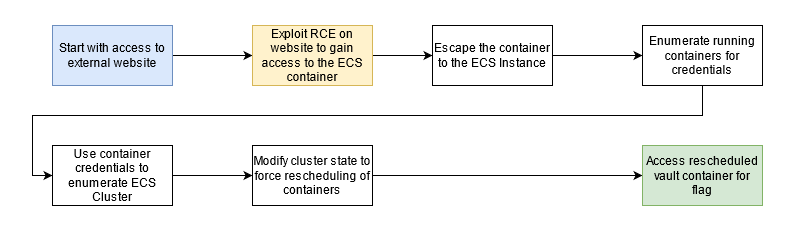

The diagram above was exported from draw.io. Its source (the exported page's mxGraphModel, read from the mxfile embedded in the PNG):
<mxGraphModel dx="1550" dy="852" grid="1" gridSize="10" guides="1" tooltips="1" connect="1" arrows="1" fold="1" page="1" pageScale="1" pageWidth="850" pageHeight="1100" math="0" shadow="0">
  <root>
    <mxCell id="0" />
    <mxCell id="1" parent="0" />
    <mxCell id="r4rLEKhTbTec_gpwytCB-12" style="edgeStyle=orthogonalEdgeStyle;rounded=0;orthogonalLoop=1;jettySize=auto;html=1;entryX=0;entryY=0.5;entryDx=0;entryDy=0;" edge="1" parent="1" source="r4rLEKhTbTec_gpwytCB-1" target="r4rLEKhTbTec_gpwytCB-2">
      <mxGeometry relative="1" as="geometry" />
    </mxCell>
    <mxCell id="r4rLEKhTbTec_gpwytCB-1" value="&lt;div&gt;Start with access to &lt;br&gt;&lt;/div&gt;&lt;div&gt;external website &lt;br&gt;&lt;/div&gt;" style="rounded=0;whiteSpace=wrap;html=1;fillColor=#dae8fc;strokeColor=#6c8ebf;" vertex="1" parent="1">
      <mxGeometry x="50" y="190" width="120" height="60" as="geometry" />
    </mxCell>
    <mxCell id="r4rLEKhTbTec_gpwytCB-11" style="edgeStyle=orthogonalEdgeStyle;rounded=0;orthogonalLoop=1;jettySize=auto;html=1;entryX=0;entryY=0.5;entryDx=0;entryDy=0;" edge="1" parent="1" source="r4rLEKhTbTec_gpwytCB-2" target="r4rLEKhTbTec_gpwytCB-3">
      <mxGeometry relative="1" as="geometry" />
    </mxCell>
    <mxCell id="r4rLEKhTbTec_gpwytCB-2" value="Exploit RCE on website to gain access to the ECS container" style="rounded=0;whiteSpace=wrap;html=1;fillColor=#fff2cc;strokeColor=#d6b656;" vertex="1" parent="1">
      <mxGeometry x="250" y="190" width="120" height="60" as="geometry" />
    </mxCell>
    <mxCell id="r4rLEKhTbTec_gpwytCB-5" value="" style="edgeStyle=orthogonalEdgeStyle;rounded=0;orthogonalLoop=1;jettySize=auto;html=1;" edge="1" parent="1" source="r4rLEKhTbTec_gpwytCB-3" target="r4rLEKhTbTec_gpwytCB-4">
      <mxGeometry relative="1" as="geometry" />
    </mxCell>
    <mxCell id="r4rLEKhTbTec_gpwytCB-3" value="Escape the container to the ECS Instance" style="rounded=0;whiteSpace=wrap;html=1;" vertex="1" parent="1">
      <mxGeometry x="430" y="190" width="120" height="60" as="geometry" />
    </mxCell>
    <mxCell id="r4rLEKhTbTec_gpwytCB-14" style="edgeStyle=orthogonalEdgeStyle;rounded=0;orthogonalLoop=1;jettySize=auto;html=1;entryX=0;entryY=0.5;entryDx=0;entryDy=0;" edge="1" parent="1" source="r4rLEKhTbTec_gpwytCB-4" target="r4rLEKhTbTec_gpwytCB-6">
      <mxGeometry relative="1" as="geometry">
        <Array as="points">
          <mxPoint x="700" y="280" />
          <mxPoint x="30" y="280" />
          <mxPoint x="30" y="340" />
        </Array>
      </mxGeometry>
    </mxCell>
    <mxCell id="r4rLEKhTbTec_gpwytCB-4" value="Enumerate running containers for credentials " style="whiteSpace=wrap;html=1;rounded=0;" vertex="1" parent="1">
      <mxGeometry x="640" y="190" width="120" height="60" as="geometry" />
    </mxCell>
    <mxCell id="r4rLEKhTbTec_gpwytCB-8" value="" style="edgeStyle=orthogonalEdgeStyle;rounded=0;orthogonalLoop=1;jettySize=auto;html=1;" edge="1" parent="1" source="r4rLEKhTbTec_gpwytCB-6" target="r4rLEKhTbTec_gpwytCB-7">
      <mxGeometry relative="1" as="geometry" />
    </mxCell>
    <mxCell id="r4rLEKhTbTec_gpwytCB-6" value="Use container credentials to enumerate ECS Cluster" style="rounded=0;whiteSpace=wrap;html=1;" vertex="1" parent="1">
      <mxGeometry x="50" y="310" width="120" height="60" as="geometry" />
    </mxCell>
    <mxCell id="r4rLEKhTbTec_gpwytCB-10" value="" style="edgeStyle=orthogonalEdgeStyle;rounded=0;orthogonalLoop=1;jettySize=auto;html=1;" edge="1" parent="1" source="r4rLEKhTbTec_gpwytCB-7" target="r4rLEKhTbTec_gpwytCB-9">
      <mxGeometry relative="1" as="geometry" />
    </mxCell>
    <mxCell id="r4rLEKhTbTec_gpwytCB-7" value="Modify cluster state to force rescheduling of containers" style="whiteSpace=wrap;html=1;rounded=0;" vertex="1" parent="1">
      <mxGeometry x="250" y="310" width="120" height="60" as="geometry" />
    </mxCell>
    <mxCell id="r4rLEKhTbTec_gpwytCB-9" value="Access rescheduled vault container for flag" style="whiteSpace=wrap;html=1;rounded=0;fillColor=#d5e8d4;strokeColor=#82b366;" vertex="1" parent="1">
      <mxGeometry x="640" y="310" width="120" height="60" as="geometry" />
    </mxCell>
  </root>
</mxGraphModel>